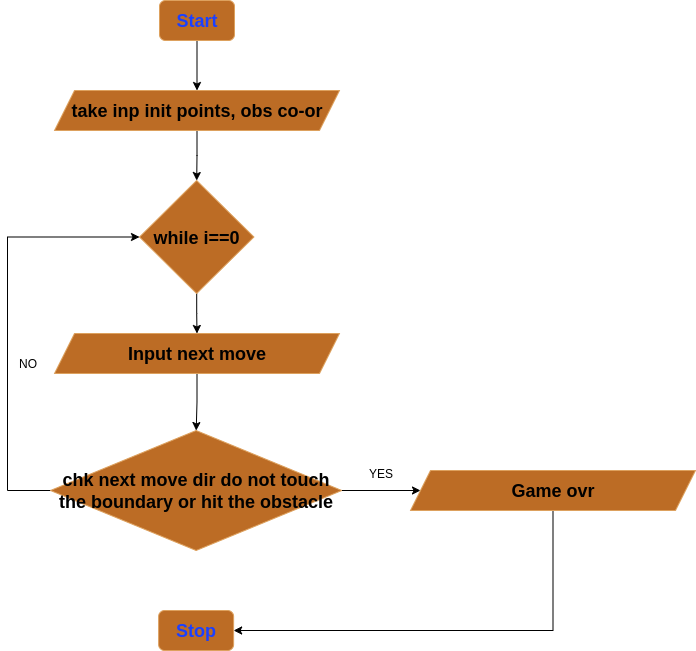

The diagram above was exported from draw.io. Its source (the exported page's mxGraphModel, read from the mxfile embedded in the PNG):
<mxGraphModel dx="1151" dy="1226" grid="1" gridSize="10" guides="1" tooltips="1" connect="1" arrows="1" fold="1" page="1" pageScale="1" pageWidth="850" pageHeight="1100" math="0" shadow="0">
  <root>
    <mxCell id="0" />
    <mxCell id="1" parent="0" />
    <mxCell id="nl9xAqsTV8wFBkjVF2cx-34" value="" style="edgeStyle=orthogonalEdgeStyle;rounded=0;orthogonalLoop=1;jettySize=auto;html=1;" edge="1" parent="1" source="nl9xAqsTV8wFBkjVF2cx-24" target="nl9xAqsTV8wFBkjVF2cx-25">
      <mxGeometry relative="1" as="geometry" />
    </mxCell>
    <mxCell id="nl9xAqsTV8wFBkjVF2cx-24" value="&lt;font style=&quot;font-size: 18px; color: light-dark(rgb(26, 64, 255), rgb(0, 0, 0));&quot;&gt;&lt;b&gt;Start&lt;/b&gt;&lt;/font&gt;" style="rounded=1;whiteSpace=wrap;html=1;labelBackgroundColor=none;fillColor=#BC6C25;strokeColor=#DDA15E;fontColor=#FEFAE0;" vertex="1" parent="1">
      <mxGeometry x="212" y="90" width="75" height="40" as="geometry" />
    </mxCell>
    <mxCell id="nl9xAqsTV8wFBkjVF2cx-35" value="" style="edgeStyle=orthogonalEdgeStyle;rounded=0;orthogonalLoop=1;jettySize=auto;html=1;" edge="1" parent="1" source="nl9xAqsTV8wFBkjVF2cx-25" target="nl9xAqsTV8wFBkjVF2cx-26">
      <mxGeometry relative="1" as="geometry" />
    </mxCell>
    <mxCell id="nl9xAqsTV8wFBkjVF2cx-25" value="&lt;b style=&quot;color: rgb(0, 0, 0); font-size: 18px;&quot;&gt;take inp init points, obs co-or&lt;/b&gt;" style="shape=parallelogram;perimeter=parallelogramPerimeter;whiteSpace=wrap;html=1;fixedSize=1;labelBackgroundColor=none;fillColor=#BC6C25;strokeColor=#DDA15E;fontColor=#FEFAE0;" vertex="1" parent="1">
      <mxGeometry x="107" y="180" width="285" height="40" as="geometry" />
    </mxCell>
    <mxCell id="nl9xAqsTV8wFBkjVF2cx-36" value="" style="edgeStyle=orthogonalEdgeStyle;rounded=0;orthogonalLoop=1;jettySize=auto;html=1;" edge="1" parent="1" source="nl9xAqsTV8wFBkjVF2cx-26" target="nl9xAqsTV8wFBkjVF2cx-29">
      <mxGeometry relative="1" as="geometry" />
    </mxCell>
    <mxCell id="nl9xAqsTV8wFBkjVF2cx-26" value="&lt;b style=&quot;color: rgb(0, 0, 0); font-size: 18px;&quot;&gt;while i==0&lt;/b&gt;" style="rhombus;whiteSpace=wrap;html=1;strokeColor=#DDA15E;fontColor=#FEFAE0;fillColor=#BC6C25;labelBackgroundColor=none;" vertex="1" parent="1">
      <mxGeometry x="192" y="270" width="114.37" height="113" as="geometry" />
    </mxCell>
    <mxCell id="nl9xAqsTV8wFBkjVF2cx-37" value="" style="edgeStyle=orthogonalEdgeStyle;rounded=0;orthogonalLoop=1;jettySize=auto;html=1;" edge="1" parent="1" source="nl9xAqsTV8wFBkjVF2cx-29" target="nl9xAqsTV8wFBkjVF2cx-31">
      <mxGeometry relative="1" as="geometry" />
    </mxCell>
    <mxCell id="nl9xAqsTV8wFBkjVF2cx-29" value="&lt;b style=&quot;color: rgb(0, 0, 0); font-size: 18px;&quot;&gt;Input next move&lt;/b&gt;" style="shape=parallelogram;perimeter=parallelogramPerimeter;whiteSpace=wrap;html=1;fixedSize=1;labelBackgroundColor=none;fillColor=#BC6C25;strokeColor=#DDA15E;fontColor=#FEFAE0;" vertex="1" parent="1">
      <mxGeometry x="107" y="423" width="285" height="40" as="geometry" />
    </mxCell>
    <mxCell id="nl9xAqsTV8wFBkjVF2cx-42" value="" style="edgeStyle=orthogonalEdgeStyle;rounded=0;orthogonalLoop=1;jettySize=auto;html=1;" edge="1" parent="1" source="nl9xAqsTV8wFBkjVF2cx-31" target="nl9xAqsTV8wFBkjVF2cx-41">
      <mxGeometry relative="1" as="geometry" />
    </mxCell>
    <mxCell id="nl9xAqsTV8wFBkjVF2cx-46" style="edgeStyle=orthogonalEdgeStyle;rounded=0;orthogonalLoop=1;jettySize=auto;html=1;entryX=0;entryY=0.5;entryDx=0;entryDy=0;" edge="1" parent="1" source="nl9xAqsTV8wFBkjVF2cx-31" target="nl9xAqsTV8wFBkjVF2cx-26">
      <mxGeometry relative="1" as="geometry">
        <mxPoint x="60" y="330" as="targetPoint" />
        <Array as="points">
          <mxPoint x="60" y="580" />
          <mxPoint x="60" y="326" />
        </Array>
      </mxGeometry>
    </mxCell>
    <mxCell id="nl9xAqsTV8wFBkjVF2cx-31" value="&lt;b style=&quot;color: rgb(0, 0, 0); font-size: 18px;&quot;&gt;chk next move dir do not touch the boundary or hit the obstacle&lt;/b&gt;" style="rhombus;whiteSpace=wrap;html=1;strokeColor=#DDA15E;fontColor=#FEFAE0;fillColor=#BC6C25;labelBackgroundColor=none;" vertex="1" parent="1">
      <mxGeometry x="103" y="520" width="291.25" height="120" as="geometry" />
    </mxCell>
    <mxCell id="nl9xAqsTV8wFBkjVF2cx-40" value="&lt;font style=&quot;font-size: 18px; color: light-dark(rgb(26, 64, 255), rgb(0, 0, 0));&quot;&gt;&lt;b&gt;Stop&lt;/b&gt;&lt;/font&gt;" style="rounded=1;whiteSpace=wrap;html=1;labelBackgroundColor=none;fillColor=#BC6C25;strokeColor=#DDA15E;fontColor=#FEFAE0;" vertex="1" parent="1">
      <mxGeometry x="211.12" y="700" width="75" height="40" as="geometry" />
    </mxCell>
    <mxCell id="nl9xAqsTV8wFBkjVF2cx-48" style="edgeStyle=orthogonalEdgeStyle;rounded=0;orthogonalLoop=1;jettySize=auto;html=1;entryX=1;entryY=0.5;entryDx=0;entryDy=0;" edge="1" parent="1" source="nl9xAqsTV8wFBkjVF2cx-41" target="nl9xAqsTV8wFBkjVF2cx-40">
      <mxGeometry relative="1" as="geometry">
        <mxPoint x="605.5000000000002" y="710" as="targetPoint" />
        <Array as="points">
          <mxPoint x="606" y="720" />
        </Array>
      </mxGeometry>
    </mxCell>
    <mxCell id="nl9xAqsTV8wFBkjVF2cx-41" value="&lt;b style=&quot;color: rgb(0, 0, 0); font-size: 18px;&quot;&gt;Game ovr&lt;/b&gt;" style="shape=parallelogram;perimeter=parallelogramPerimeter;whiteSpace=wrap;html=1;fixedSize=1;labelBackgroundColor=none;fillColor=#BC6C25;strokeColor=#DDA15E;fontColor=#FEFAE0;" vertex="1" parent="1">
      <mxGeometry x="463" y="560" width="285" height="40" as="geometry" />
    </mxCell>
    <mxCell id="nl9xAqsTV8wFBkjVF2cx-43" value="YES" style="text;html=1;align=center;verticalAlign=middle;resizable=0;points=[];autosize=1;strokeColor=none;fillColor=none;" vertex="1" parent="1">
      <mxGeometry x="408" y="548" width="50" height="30" as="geometry" />
    </mxCell>
    <mxCell id="nl9xAqsTV8wFBkjVF2cx-47" value="NO" style="text;html=1;align=center;verticalAlign=middle;resizable=0;points=[];autosize=1;strokeColor=none;fillColor=none;" vertex="1" parent="1">
      <mxGeometry x="60" y="438" width="40" height="30" as="geometry" />
    </mxCell>
  </root>
</mxGraphModel>